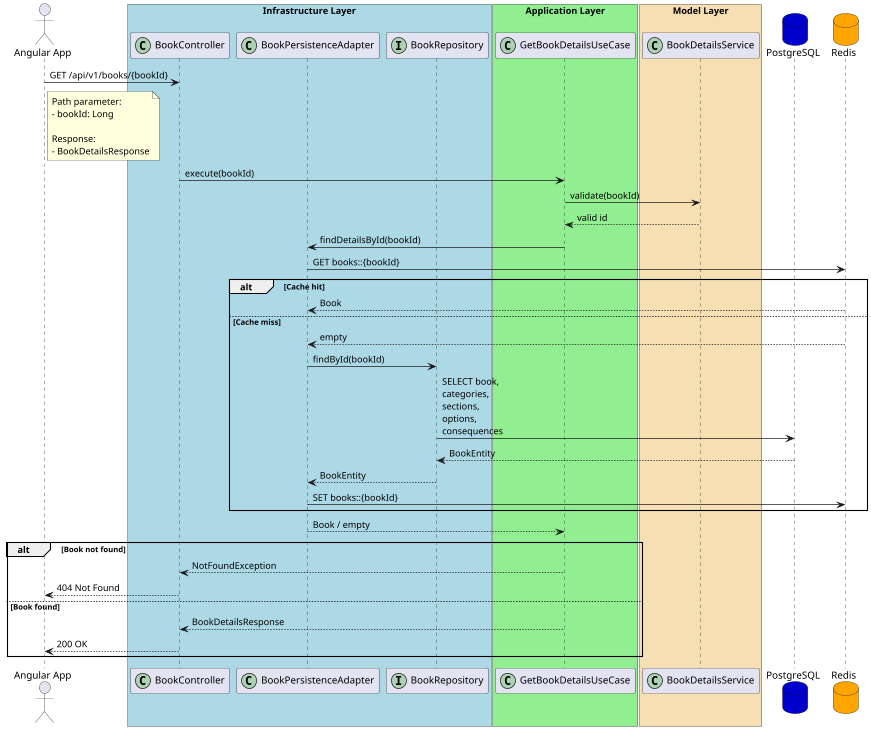

The diagram above was rendered by PlantUML. Its source (embedded in the PNG):
@startuml
actor user as "Angular App"

box "Infrastructure Layer" #LightBlue
participant "BookController" as controller <<(C,#ADD1B2)>>
participant "BookPersistenceAdapter" as adapter <<(C,#ADD1B2)>>
participant "BookRepository" as repository <<(I,#ADD1B2)>>
end box

box "Application Layer" #LightGreen
participant "GetBookDetailsUseCase" as usecase <<(C,#ADD1B2)>>
end box

box "Model Layer" #Wheat
participant "BookDetailsService" as service <<(C,#ADD1B2)>>
end box

database "PostgreSQL" as db #MediumBlue
database "Redis" as redis #Orange

user -> controller : GET /api/v1/books/{bookId}

note right user
Path parameter:
- bookId: Long

Response:
- BookDetailsResponse
end note

controller -> usecase : execute(bookId)

usecase -> service : validate(bookId)
service --> usecase : valid id

usecase -> adapter : findDetailsById(bookId)

adapter -> redis : GET books::{bookId}

alt Cache hit
    redis --> adapter : Book
else Cache miss
    redis --> adapter : empty

    adapter -> repository : findById(bookId)
    repository -> db : SELECT book,\ncategories,\nsections,\noptions,\nconsequences
    db --> repository : BookEntity

    repository --> adapter : BookEntity
    adapter -> redis : SET books::{bookId}
end

adapter --> usecase : Book / empty

alt Book not found
    usecase --> controller : NotFoundException
    controller --> user : 404 Not Found
else Book found
    usecase --> controller : BookDetailsResponse
    controller --> user : 200 OK
end

@enduml